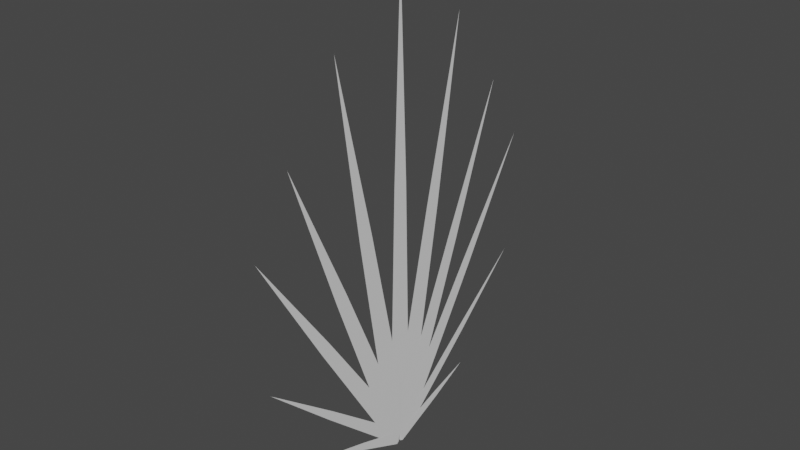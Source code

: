 # Source: grass_blades.blend  (saved by Blender 3.5.10; exported with 4.5.12 LTS)
import bpy
from mathutils import Matrix  # noqa: F401  (used for matrix-valued properties, if any)

bpy.ops.wm.read_factory_settings(use_empty=True)
scene = bpy.context.scene
scene.name = 'Scene'

# ---- collections
col_collection = bpy.data.collections.new('Collection'); scene.collection.children.link(col_collection)

# ---- world
world_world = bpy.data.worlds.new('World'); scene.world = world_world
world_world.use_nodes = True; world_world.node_tree.nodes.clear()
_N = world_world.node_tree.nodes; _L = world_world.node_tree.links
n0 = _N.new('ShaderNodeOutputWorld'); n0.name = 'World Output'; n0.location = (300, 300)
n1 = _N.new('ShaderNodeBackground'); n1.name = 'Background'; n1.location = (10, 300)
n1.inputs[0].default_value = (0.05088, 0.05088, 0.05088, 1.0)
_L.new(n1.outputs[0], n0.inputs[0])
n0.is_active_output = True
world_world.color = (0.05088, 0.05088, 0.05088)
world_world.use_sun_shadow = False
world_world.sun_shadow_jitter_overblur = 0.0

# ---- meshes
me_icosphere = bpy.data.meshes.new('Icosphere')
me_icosphere.from_pydata([], [], [])
_uv = me_icosphere.uv_layers.new(name='UVMap')
_uv.uv.foreach_set('vector', [])
me_icosphere.update()
me_plane_055 = bpy.data.meshes.new('Plane.055')
me_plane_055.from_pydata([(0.00111, -0.03464, 1.054), (-0.00111, -0.06103, 0.03005), (0.00111, 0.03464, 1.054), (-0.00111, 0.06103, 0.03005), (0.001982, 0.0, 1.838), (-0.003065, -0.04112, -0.01122), (-0.003065, 0.04112, -0.01122)], [], [(0, 1, 3, 2), (0, 2, 4), (3, 1, 5, 6)])
_uv = me_plane_055.uv_layers.new(name='UVMap')
_uv.uv.foreach_set('vector', [0.0, 0.0, 1.0, 0.0, 1.0, 1.0, 0.0, 1.0, 0.0, 0.0, 0.0, 1.0, 0.0, 0.0, 1.0, 1.0, 1.0, 0.0, 1.0, 0.0, 1.0, 1.0])
me_plane_055.update()
me_plane_056 = bpy.data.meshes.new('Plane.056')
me_plane_056.from_pydata([(0.00111, -0.03464, 1.054), (-0.00111, -0.06103, 0.03005), (0.00111, 0.03464, 1.054), (-0.00111, 0.06103, 0.03005), (0.001982, 0.0, 1.838), (-0.003065, -0.04112, -0.01122), (-0.003065, 0.04112, -0.01122)], [], [(0, 1, 3, 2), (0, 2, 4), (3, 1, 5, 6)])
_uv = me_plane_056.uv_layers.new(name='UVMap')
_uv.uv.foreach_set('vector', [0.0, 0.0, 1.0, 0.0, 1.0, 1.0, 0.0, 1.0, 0.0, 0.0, 0.0, 1.0, 0.0, 0.0, 1.0, 1.0, 1.0, 0.0, 1.0, 0.0, 1.0, 1.0])
me_plane_056.update()
me_plane_057 = bpy.data.meshes.new('Plane.057')
me_plane_057.from_pydata([(0.00111, -0.03464, 1.054), (-0.00111, -0.06103, 0.03005), (0.00111, 0.03464, 1.054), (-0.00111, 0.06103, 0.03005), (0.001982, 0.0, 1.838), (-0.003065, -0.04112, -0.01122), (-0.003065, 0.04112, -0.01122)], [], [(0, 1, 3, 2), (0, 2, 4), (3, 1, 5, 6)])
_uv = me_plane_057.uv_layers.new(name='UVMap')
_uv.uv.foreach_set('vector', [0.0, 0.0, 1.0, 0.0, 1.0, 1.0, 0.0, 1.0, 0.0, 0.0, 0.0, 1.0, 0.0, 0.0, 1.0, 1.0, 1.0, 0.0, 1.0, 0.0, 1.0, 1.0])
me_plane_057.update()
me_plane_059 = bpy.data.meshes.new('Plane.059')
me_plane_059.from_pydata([(0.00111, -0.03464, 1.054), (-0.00111, -0.06103, 0.03005), (0.00111, 0.03464, 1.054), (-0.00111, 0.06103, 0.03005), (0.001982, 0.0, 1.838), (-0.003065, -0.04112, -0.01122), (-0.003065, 0.04112, -0.01122)], [], [(0, 1, 3, 2), (0, 2, 4), (3, 1, 5, 6)])
_uv = me_plane_059.uv_layers.new(name='UVMap')
_uv.uv.foreach_set('vector', [0.0, 0.0, 1.0, 0.0, 1.0, 1.0, 0.0, 1.0, 0.0, 0.0, 0.0, 1.0, 0.0, 0.0, 1.0, 1.0, 1.0, 0.0, 1.0, 0.0, 1.0, 1.0])
me_plane_059.update()
me_plane_061 = bpy.data.meshes.new('Plane.061')
me_plane_061.from_pydata([(0.00111, -0.03464, 1.054), (-0.00111, -0.06103, 0.03005), (0.00111, 0.03464, 1.054), (-0.00111, 0.06103, 0.03005), (0.001982, 0.0, 1.838), (-0.003065, -0.04112, -0.01122), (-0.003065, 0.04112, -0.01122)], [], [(0, 1, 3, 2), (0, 2, 4), (3, 1, 5, 6)])
_uv = me_plane_061.uv_layers.new(name='UVMap')
_uv.uv.foreach_set('vector', [0.0, 0.0, 1.0, 0.0, 1.0, 1.0, 0.0, 1.0, 0.0, 0.0, 0.0, 1.0, 0.0, 0.0, 1.0, 1.0, 1.0, 0.0, 1.0, 0.0, 1.0, 1.0])
me_plane_061.update()
me_plane_062 = bpy.data.meshes.new('Plane.062')
me_plane_062.from_pydata([(0.00111, -0.03464, 1.054), (-0.00111, -0.06103, 0.03005), (0.00111, 0.03464, 1.054), (-0.00111, 0.06103, 0.03005), (0.001982, 0.0, 1.838), (-0.003065, -0.04112, -0.01122), (-0.003065, 0.04112, -0.01122)], [], [(0, 1, 3, 2), (0, 2, 4), (3, 1, 5, 6)])
_uv = me_plane_062.uv_layers.new(name='UVMap')
_uv.uv.foreach_set('vector', [0.0, 0.0, 1.0, 0.0, 1.0, 1.0, 0.0, 1.0, 0.0, 0.0, 0.0, 1.0, 0.0, 0.0, 1.0, 1.0, 1.0, 0.0, 1.0, 0.0, 1.0, 1.0])
me_plane_062.update()
me_plane_063 = bpy.data.meshes.new('Plane.063')
me_plane_063.from_pydata([(0.00111, -0.03464, 1.054), (-0.00111, -0.06103, 0.03005), (0.00111, 0.03464, 1.054), (-0.00111, 0.06103, 0.03005), (0.001982, 0.0, 1.838), (-0.003065, -0.04112, -0.01122), (-0.003065, 0.04112, -0.01122)], [], [(0, 1, 3, 2), (0, 2, 4), (3, 1, 5, 6)])
_uv = me_plane_063.uv_layers.new(name='UVMap')
_uv.uv.foreach_set('vector', [0.0, 0.0, 1.0, 0.0, 1.0, 1.0, 0.0, 1.0, 0.0, 0.0, 0.0, 1.0, 0.0, 0.0, 1.0, 1.0, 1.0, 0.0, 1.0, 0.0, 1.0, 1.0])
me_plane_063.update()
me_plane_064 = bpy.data.meshes.new('Plane.064')
me_plane_064.from_pydata([(0.00111, -0.03464, 1.054), (-0.00111, -0.06103, 0.03005), (0.00111, 0.03464, 1.054), (-0.00111, 0.06103, 0.03005), (0.001982, 0.0, 1.838), (-0.003065, -0.04112, -0.01122), (-0.003065, 0.04112, -0.01122)], [], [(0, 1, 3, 2), (0, 2, 4), (3, 1, 5, 6)])
_uv = me_plane_064.uv_layers.new(name='UVMap')
_uv.uv.foreach_set('vector', [0.0, 0.0, 1.0, 0.0, 1.0, 1.0, 0.0, 1.0, 0.0, 0.0, 0.0, 1.0, 0.0, 0.0, 1.0, 1.0, 1.0, 0.0, 1.0, 0.0, 1.0, 1.0])
me_plane_064.update()
me_plane_065 = bpy.data.meshes.new('Plane.065')
me_plane_065.from_pydata([(0.00111, -0.03464, 1.054), (-0.00111, -0.06103, 0.03005), (0.00111, 0.03464, 1.054), (-0.00111, 0.06103, 0.03005), (0.001982, 0.0, 1.838), (-0.003065, -0.04112, -0.01122), (-0.003065, 0.04112, -0.01122)], [], [(0, 1, 3, 2), (0, 2, 4), (3, 1, 5, 6)])
_uv = me_plane_065.uv_layers.new(name='UVMap')
_uv.uv.foreach_set('vector', [0.0, 0.0, 1.0, 0.0, 1.0, 1.0, 0.0, 1.0, 0.0, 0.0, 0.0, 1.0, 0.0, 0.0, 1.0, 1.0, 1.0, 0.0, 1.0, 0.0, 1.0, 1.0])
me_plane_065.update()
me_plane_066 = bpy.data.meshes.new('Plane.066')
me_plane_066.from_pydata([(0.00111, -0.03464, 1.054), (-0.00111, -0.06103, 0.03005), (0.00111, 0.03464, 1.054), (-0.00111, 0.06103, 0.03005), (0.001982, 0.0, 1.838), (-0.003065, -0.04112, -0.01122), (-0.003065, 0.04112, -0.01122)], [], [(0, 1, 3, 2), (0, 2, 4), (3, 1, 5, 6)])
_uv = me_plane_066.uv_layers.new(name='UVMap')
_uv.uv.foreach_set('vector', [0.0, 0.0, 1.0, 0.0, 1.0, 1.0, 0.0, 1.0, 0.0, 0.0, 0.0, 1.0, 0.0, 0.0, 1.0, 1.0, 1.0, 0.0, 1.0, 0.0, 1.0, 1.0])
me_plane_066.update()
me_plane_067 = bpy.data.meshes.new('Plane.067')
me_plane_067.from_pydata([(0.00111, -0.03464, 1.054), (-0.00111, -0.06103, 0.03005), (0.00111, 0.03464, 1.054), (-0.00111, 0.06103, 0.03005), (0.001982, 0.0, 1.838), (-0.003065, -0.04112, -0.01122), (-0.003065, 0.04112, -0.01122)], [], [(0, 1, 3, 2), (0, 2, 4), (3, 1, 5, 6)])
_uv = me_plane_067.uv_layers.new(name='UVMap')
_uv.uv.foreach_set('vector', [0.0, 0.0, 1.0, 0.0, 1.0, 1.0, 0.0, 1.0, 0.0, 0.0, 0.0, 1.0, 0.0, 0.0, 1.0, 1.0, 1.0, 0.0, 1.0, 0.0, 1.0, 1.0])
me_plane_067.update()

# ---- objects
ob_icosphere = bpy.data.objects.new('Icosphere', me_icosphere)
ob_plane = bpy.data.objects.new('Plane', me_plane_055)
ob_plane_001 = bpy.data.objects.new('Plane.001', me_plane_056)
ob_plane_002 = bpy.data.objects.new('Plane.002', me_plane_057)
ob_plane_003 = bpy.data.objects.new('Plane.003', me_plane_059)
ob_plane_004 = bpy.data.objects.new('Plane.004', me_plane_061)
ob_plane_005 = bpy.data.objects.new('Plane.005', me_plane_062)
ob_plane_006 = bpy.data.objects.new('Plane.006', me_plane_063)
ob_plane_007 = bpy.data.objects.new('Plane.007', me_plane_064)
ob_plane_008 = bpy.data.objects.new('Plane.008', me_plane_065)
ob_plane_009 = bpy.data.objects.new('Plane.009', me_plane_066)
ob_plane_010 = bpy.data.objects.new('Plane.010', me_plane_067)

# ---- transforms, parenting, visibility, modifiers, constraints
ob_icosphere.location = (0.0, 0.0, 0.0)
ob_plane.location = (0.0, 0.0, 0.0)
ob_plane.scale = (1.0, 1.0, 1.133)
ob_plane_001.location = (0.0, 0.0, 0.0)
ob_plane_001.rotation_euler = (-0.1904, -0.0, 0.0)
ob_plane_002.location = (0.0, 0.0, 0.0)
ob_plane_002.rotation_euler = (-0.3842, -0.0, 0.0)
ob_plane_002.scale = (1.0, 0.8581, 0.8581)
ob_plane_003.location = (0.0, 0.0, 0.0)
ob_plane_003.rotation_euler = (-0.576, -0.0, 0.0)
ob_plane_003.scale = (1.0, 0.7606, 0.7606)
ob_plane_004.location = (0.0, 0.0, 0.0)
ob_plane_004.rotation_euler = (-0.8656, -0.0, 0.0)
ob_plane_004.scale = (1.014, 0.5217, 0.5217)
ob_plane_005.location = (0.0, 0.0, 0.0)
ob_plane_005.rotation_euler = (-1.186, -0.0, 0.0)
ob_plane_005.scale = (1.014, 0.4873, 0.2471)
ob_plane_006.location = (0.0, 0.0, 0.0)
ob_plane_006.rotation_euler = (1.186, -0.0, 0.0)
ob_plane_006.scale = (1.014, -0.4873, 0.2471)
ob_plane_007.location = (0.0, 0.0, 0.0)
ob_plane_007.rotation_euler = (0.8656, -0.0, 0.0)
ob_plane_007.scale = (1.014, -0.5217, 0.5217)
ob_plane_008.location = (0.0, 0.0, 0.0)
ob_plane_008.rotation_euler = (0.576, -0.0, 0.0)
ob_plane_008.scale = (1.0, -0.7606, 0.7606)
ob_plane_009.location = (0.0, 0.0, 0.0)
ob_plane_009.rotation_euler = (0.3842, -0.0, 0.0)
ob_plane_009.scale = (1.0, -0.8581, 0.8581)
ob_plane_010.location = (0.0, 0.0, 0.0)
ob_plane_010.rotation_euler = (0.1904, -0.0, 0.0)
ob_plane_010.scale = (1.0, -1.0, 1.0)

# ---- collection membership
col_collection.objects.link(ob_icosphere)
col_collection.objects.link(ob_plane)
col_collection.objects.link(ob_plane_001)
col_collection.objects.link(ob_plane_002)
col_collection.objects.link(ob_plane_003)
col_collection.objects.link(ob_plane_004)
col_collection.objects.link(ob_plane_005)
col_collection.objects.link(ob_plane_006)
col_collection.objects.link(ob_plane_007)
col_collection.objects.link(ob_plane_008)
col_collection.objects.link(ob_plane_009)
col_collection.objects.link(ob_plane_010)

# ---- scene / render settings (as saved in the file)
scene.frame_start = 1; scene.frame_end = 250; scene.frame_set(1)
scene.render.engine = 'BLENDER_EEVEE_NEXT'
scene.cycles.sampling_pattern = 'TABULATED_SOBOL'
scene.view_settings.view_transform = 'Filmic'
bpy.context.view_layer.update()

# ---- added for rendering (the .blend has no active camera and no usable light): camera, sun
cam_auto = bpy.data.cameras.new('AutoCamera')
cam_auto.lens = 50.0
cam_auto.sensor_width = 36.0
cam_auto.clip_end = 1000.0
ob_auto_camera = bpy.data.objects.new('AutoCamera', cam_auto)
scene.collection.objects.link(ob_auto_camera)
ob_auto_camera.location = (2.45333, -2.94466, 2.98795)
ob_auto_camera.rotation_euler = (1.09748, -7.21219e-08, 0.694738)
scene.camera = ob_auto_camera
light_auto_sun = bpy.data.lights.new('AutoSun', 'SUN')
light_auto_sun.energy = 3.0
light_auto_sun.angle = 0.0523599
ob_auto_sun = bpy.data.objects.new('AutoSun', light_auto_sun)
scene.collection.objects.link(ob_auto_sun)
ob_auto_sun.rotation_euler = (0.872665, 0.174533, 0.523599)
bpy.context.view_layer.update()
